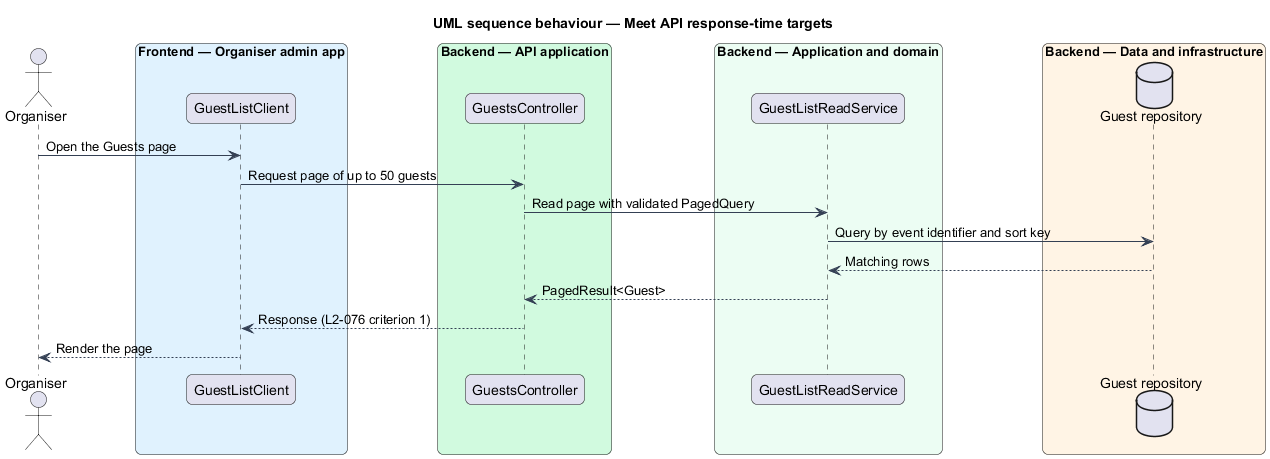

The diagram above was rendered by PlantUML. Its source (embedded in the PNG):
@startuml
title UML sequence behaviour — Meet API response-time targets
skinparam backgroundColor #FFFFFF
skinparam shadowing false
skinparam roundcorner 12
skinparam defaultFontName Arial
skinparam ArrowColor #344054
skinparam rectangle {
  BorderColor #344054
  FontColor #101828
}
skinparam package {
  BorderColor #667085
  FontColor #101828
  BackgroundColor #F9FAFB
}
actor "Organiser" as actor
box "Frontend — Organiser admin app" #E0F2FE
  participant "GuestListClient" as client
end box
box "Backend — API application" #D1FADF
  participant "GuestsController" as ctrl
end box
box "Backend — Application and domain" #ECFDF3
  participant "GuestListReadService" as svc
end box
box "Backend — Data and infrastructure" #FFF4E5
  database "Guest repository" as repo
end box
actor -> client : Open the Guests page
client -> ctrl : Request page of up to 50 guests
ctrl -> svc : Read page with validated PagedQuery
svc -> repo : Query by event identifier and sort key
repo --> svc : Matching rows
svc --> ctrl : PagedResult<Guest>
ctrl --> client : Response (L2-076 criterion 1)
client --> actor : Render the page
@enduml